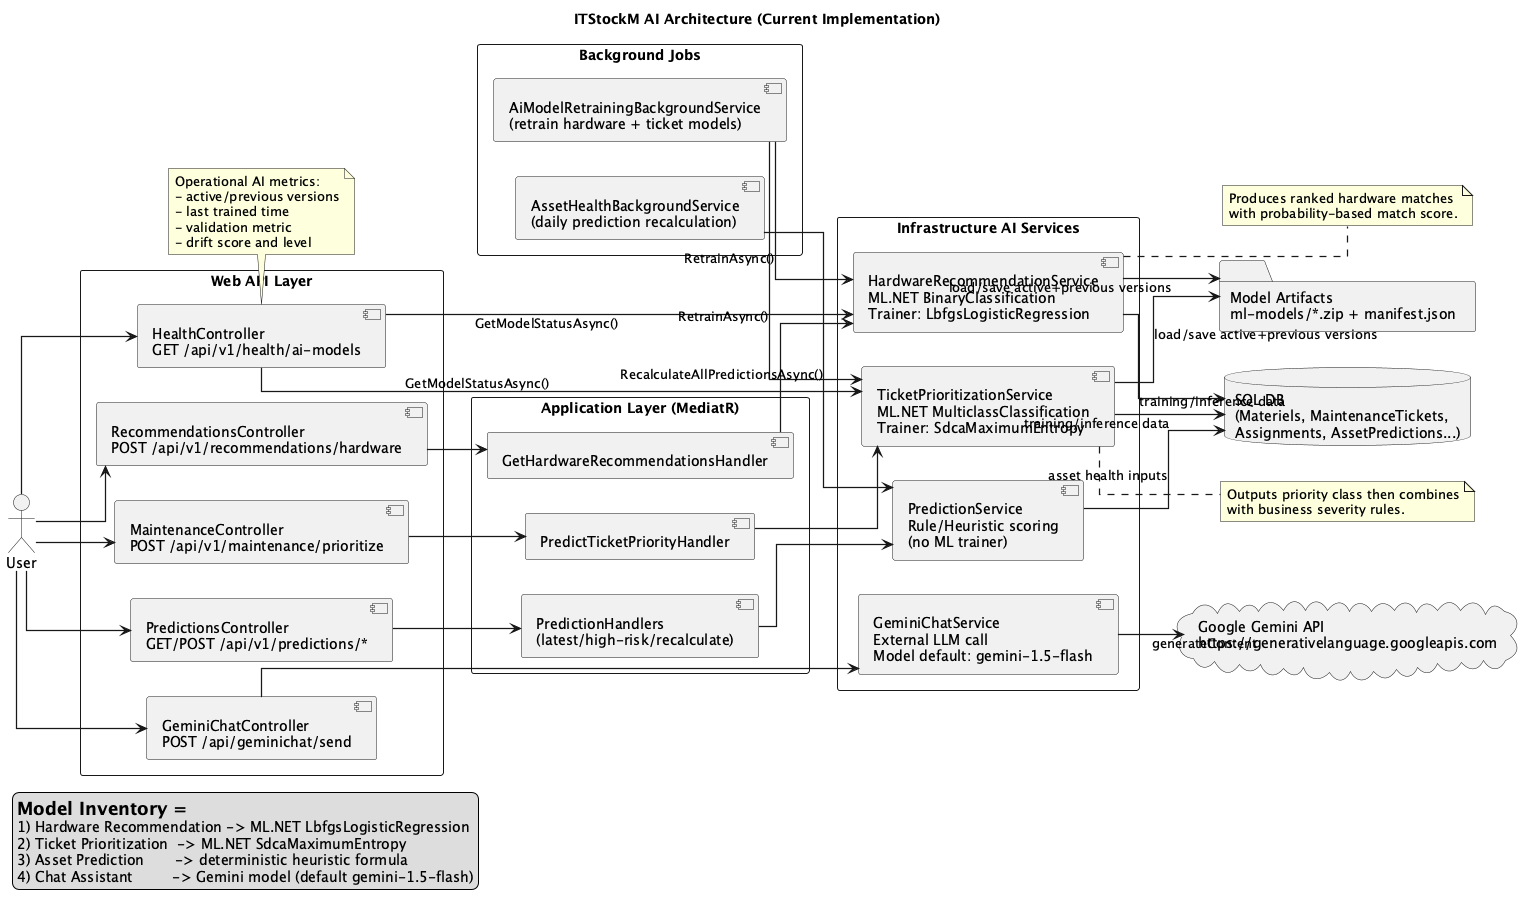

The diagram above was rendered by PlantUML. Its source (embedded in the PNG):
@startuml
title ITStockM AI Architecture (Current Implementation)

skinparam packageStyle rectangle
skinparam shadowing false
skinparam ArrowThickness 1.2
skinparam linetype ortho
left to right direction

actor User

package "Web API Layer" {
  [RecommendationsController\nPOST /api/v1/recommendations/hardware] as RecController
  [MaintenanceController\nPOST /api/v1/maintenance/prioritize] as MaintController
  [PredictionsController\nGET/POST /api/v1/predictions/*] as PredController
  [GeminiChatController\nPOST /api/geminichat/send] as GeminiController
  [HealthController\nGET /api/v1/health/ai-models] as HealthController
}

package "Application Layer (MediatR)" {
  [GetHardwareRecommendationsHandler] as RecHandler
  [PredictTicketPriorityHandler] as TicketHandler
  [PredictionHandlers\n(latest/high-risk/recalculate)] as PredHandler
}

package "Infrastructure AI Services" {
  [HardwareRecommendationService\nML.NET BinaryClassification\nTrainer: LbfgsLogisticRegression] as HardwareSvc
  [TicketPrioritizationService\nML.NET MulticlassClassification\nTrainer: SdcaMaximumEntropy] as TicketSvc
  [PredictionService\nRule/Heuristic scoring\n(no ML trainer)] as PredictionSvc
  [GeminiChatService\nExternal LLM call\nModel default: gemini-1.5-flash] as GeminiSvc
}

package "Background Jobs" {
  [AiModelRetrainingBackgroundService\n(retrain hardware + ticket models)] as RetrainBg
  [AssetHealthBackgroundService\n(daily prediction recalculation)] as AssetBg
}

database "SQL DB\n(Materiels, MaintenanceTickets,\nAssignments, AssetPredictions...)" as SQL
folder "Model Artifacts\nml-models/*.zip + manifest.json" as ModelStore
cloud "Google Gemini API\nhttps://generativelanguage.googleapis.com" as GeminiApi

User --> RecController
User --> MaintController
User --> PredController
User --> GeminiController
User --> HealthController

RecController --> RecHandler
MaintController --> TicketHandler
PredController --> PredHandler

RecHandler --> HardwareSvc
TicketHandler --> TicketSvc
PredHandler --> PredictionSvc
GeminiController --> GeminiSvc
HealthController --> HardwareSvc : GetModelStatusAsync()
HealthController --> TicketSvc : GetModelStatusAsync()

HardwareSvc --> SQL : training/inference data
TicketSvc --> SQL : training/inference data
PredictionSvc --> SQL : asset health inputs
GeminiSvc --> GeminiApi : generateContent

HardwareSvc --> ModelStore : load/save active+previous versions
TicketSvc --> ModelStore : load/save active+previous versions

RetrainBg --> HardwareSvc : RetrainAsync()
RetrainBg --> TicketSvc : RetrainAsync()
AssetBg --> PredictionSvc : RecalculateAllPredictionsAsync()

note right of HardwareSvc
Produces ranked hardware matches
with probability-based match score.
end note

note right of TicketSvc
Outputs priority class then combines
with business severity rules.
end note

note bottom of HealthController
Operational AI metrics:
- active/previous versions
- last trained time
- validation metric
- drift score and level
end note

legend left
  = Model Inventory =
  1) Hardware Recommendation -> ML.NET LbfgsLogisticRegression
  2) Ticket Prioritization  -> ML.NET SdcaMaximumEntropy
  3) Asset Prediction       -> deterministic heuristic formula
  4) Chat Assistant         -> Gemini model (default gemini-1.5-flash)
endlegend

@enduml